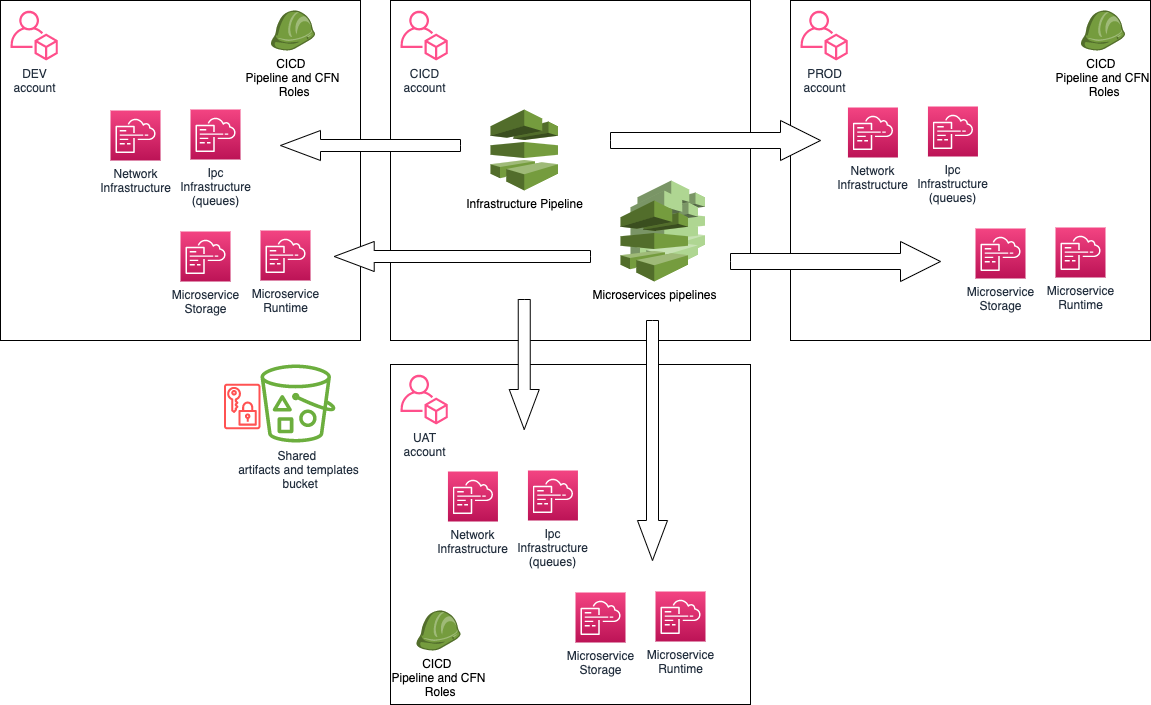

The diagram above was exported from draw.io. Its source (the exported page's mxGraphModel, read from the mxfile embedded in the PNG):
<mxGraphModel dx="1106" dy="820" grid="1" gridSize="10" guides="1" tooltips="1" connect="1" arrows="1" fold="1" page="1" pageScale="1" pageWidth="1169" pageHeight="827" math="0" shadow="0">
  <root>
    <mxCell id="0" />
    <mxCell id="1" parent="0" />
    <mxCell id="CIfUoyE4HbIGv1FirFE4-6" value="" style="outlineConnect=0;dashed=0;verticalLabelPosition=bottom;verticalAlign=top;align=center;html=1;shape=mxgraph.aws3.codepipeline;fillColor=#AFD692;gradientColor=none;" vertex="1" parent="1">
      <mxGeometry x="647" y="230" width="67.5" height="81" as="geometry" />
    </mxCell>
    <mxCell id="CIfUoyE4HbIGv1FirFE4-1" value="" style="rounded=0;whiteSpace=wrap;html=1;fillColor=none;" vertex="1" parent="1">
      <mxGeometry x="400" y="50" width="360" height="340" as="geometry" />
    </mxCell>
    <mxCell id="CIfUoyE4HbIGv1FirFE4-2" value="CICD&lt;br&gt;account" style="sketch=0;outlineConnect=0;fontColor=#232F3E;gradientColor=none;fillColor=#FF4F8B;strokeColor=none;dashed=0;verticalLabelPosition=bottom;verticalAlign=top;align=center;html=1;fontSize=12;fontStyle=0;aspect=fixed;pointerEvents=1;shape=mxgraph.aws4.organizations_account;" vertex="1" parent="1">
      <mxGeometry x="410" y="60" width="47.44" height="50" as="geometry" />
    </mxCell>
    <mxCell id="CIfUoyE4HbIGv1FirFE4-3" value="Infrastructure Pipeline" style="outlineConnect=0;dashed=0;verticalLabelPosition=bottom;verticalAlign=top;align=center;html=1;shape=mxgraph.aws3.codepipeline;fillColor=#759C3E;gradientColor=none;" vertex="1" parent="1">
      <mxGeometry x="500" y="159" width="67.5" height="81" as="geometry" />
    </mxCell>
    <mxCell id="CIfUoyE4HbIGv1FirFE4-5" value="" style="outlineConnect=0;dashed=0;verticalLabelPosition=bottom;verticalAlign=top;align=center;html=1;shape=mxgraph.aws3.codepipeline;fillColor=#AFD692;gradientColor=none;" vertex="1" parent="1">
      <mxGeometry x="640" y="240" width="67.5" height="81" as="geometry" />
    </mxCell>
    <mxCell id="CIfUoyE4HbIGv1FirFE4-4" value="Microservices pipelines" style="outlineConnect=0;dashed=0;verticalLabelPosition=bottom;verticalAlign=top;align=center;html=1;shape=mxgraph.aws3.codepipeline;fillColor=#759C3E;gradientColor=none;" vertex="1" parent="1">
      <mxGeometry x="630" y="250" width="67.5" height="81" as="geometry" />
    </mxCell>
    <mxCell id="CIfUoyE4HbIGv1FirFE4-7" value="" style="rounded=0;whiteSpace=wrap;html=1;fillColor=none;" vertex="1" parent="1">
      <mxGeometry x="10" y="50" width="360" height="340" as="geometry" />
    </mxCell>
    <mxCell id="CIfUoyE4HbIGv1FirFE4-8" value="DEV&lt;br&gt;account" style="sketch=0;outlineConnect=0;fontColor=#232F3E;gradientColor=none;fillColor=#FF4F8B;strokeColor=none;dashed=0;verticalLabelPosition=bottom;verticalAlign=top;align=center;html=1;fontSize=12;fontStyle=0;aspect=fixed;pointerEvents=1;shape=mxgraph.aws4.organizations_account;" vertex="1" parent="1">
      <mxGeometry x="20" y="60" width="47.44" height="50" as="geometry" />
    </mxCell>
    <mxCell id="CIfUoyE4HbIGv1FirFE4-9" value="" style="rounded=0;whiteSpace=wrap;html=1;fillColor=none;" vertex="1" parent="1">
      <mxGeometry x="400" y="414" width="360" height="340" as="geometry" />
    </mxCell>
    <mxCell id="CIfUoyE4HbIGv1FirFE4-10" value="UAT&lt;br&gt;account" style="sketch=0;outlineConnect=0;fontColor=#232F3E;gradientColor=none;fillColor=#FF4F8B;strokeColor=none;dashed=0;verticalLabelPosition=bottom;verticalAlign=top;align=center;html=1;fontSize=12;fontStyle=0;aspect=fixed;pointerEvents=1;shape=mxgraph.aws4.organizations_account;" vertex="1" parent="1">
      <mxGeometry x="410" y="424" width="47.44" height="50" as="geometry" />
    </mxCell>
    <mxCell id="CIfUoyE4HbIGv1FirFE4-11" value="Network&lt;br&gt;Infrastructure" style="sketch=0;points=[[0,0,0],[0.25,0,0],[0.5,0,0],[0.75,0,0],[1,0,0],[0,1,0],[0.25,1,0],[0.5,1,0],[0.75,1,0],[1,1,0],[0,0.25,0],[0,0.5,0],[0,0.75,0],[1,0.25,0],[1,0.5,0],[1,0.75,0]];points=[[0,0,0],[0.25,0,0],[0.5,0,0],[0.75,0,0],[1,0,0],[0,1,0],[0.25,1,0],[0.5,1,0],[0.75,1,0],[1,1,0],[0,0.25,0],[0,0.5,0],[0,0.75,0],[1,0.25,0],[1,0.5,0],[1,0.75,0]];outlineConnect=0;fontColor=#232F3E;gradientColor=#F34482;gradientDirection=north;fillColor=#BC1356;strokeColor=#ffffff;dashed=0;verticalLabelPosition=bottom;verticalAlign=top;align=center;html=1;fontSize=12;fontStyle=0;aspect=fixed;shape=mxgraph.aws4.resourceIcon;resIcon=mxgraph.aws4.cloudformation;" vertex="1" parent="1">
      <mxGeometry x="120" y="160" width="50" height="50" as="geometry" />
    </mxCell>
    <mxCell id="CIfUoyE4HbIGv1FirFE4-12" value="Ipc&lt;br&gt;Infrastructure&lt;br&gt;(queues)" style="sketch=0;points=[[0,0,0],[0.25,0,0],[0.5,0,0],[0.75,0,0],[1,0,0],[0,1,0],[0.25,1,0],[0.5,1,0],[0.75,1,0],[1,1,0],[0,0.25,0],[0,0.5,0],[0,0.75,0],[1,0.25,0],[1,0.5,0],[1,0.75,0]];points=[[0,0,0],[0.25,0,0],[0.5,0,0],[0.75,0,0],[1,0,0],[0,1,0],[0.25,1,0],[0.5,1,0],[0.75,1,0],[1,1,0],[0,0.25,0],[0,0.5,0],[0,0.75,0],[1,0.25,0],[1,0.5,0],[1,0.75,0]];outlineConnect=0;fontColor=#232F3E;gradientColor=#F34482;gradientDirection=north;fillColor=#BC1356;strokeColor=#ffffff;dashed=0;verticalLabelPosition=bottom;verticalAlign=top;align=center;html=1;fontSize=12;fontStyle=0;aspect=fixed;shape=mxgraph.aws4.resourceIcon;resIcon=mxgraph.aws4.cloudformation;" vertex="1" parent="1">
      <mxGeometry x="200" y="159" width="50" height="50" as="geometry" />
    </mxCell>
    <mxCell id="CIfUoyE4HbIGv1FirFE4-14" value="" style="html=1;shadow=0;dashed=0;align=center;verticalAlign=middle;shape=mxgraph.arrows2.arrow;dy=0.6;dx=40;flipH=1;notch=0;fillColor=default;" vertex="1" parent="1">
      <mxGeometry x="290" y="180" width="180" height="30" as="geometry" />
    </mxCell>
    <mxCell id="CIfUoyE4HbIGv1FirFE4-15" value="Microservice&lt;br&gt;Storage" style="sketch=0;points=[[0,0,0],[0.25,0,0],[0.5,0,0],[0.75,0,0],[1,0,0],[0,1,0],[0.25,1,0],[0.5,1,0],[0.75,1,0],[1,1,0],[0,0.25,0],[0,0.5,0],[0,0.75,0],[1,0.25,0],[1,0.5,0],[1,0.75,0]];points=[[0,0,0],[0.25,0,0],[0.5,0,0],[0.75,0,0],[1,0,0],[0,1,0],[0.25,1,0],[0.5,1,0],[0.75,1,0],[1,1,0],[0,0.25,0],[0,0.5,0],[0,0.75,0],[1,0.25,0],[1,0.5,0],[1,0.75,0]];outlineConnect=0;fontColor=#232F3E;gradientColor=#F34482;gradientDirection=north;fillColor=#BC1356;strokeColor=#ffffff;dashed=0;verticalLabelPosition=bottom;verticalAlign=top;align=center;html=1;fontSize=12;fontStyle=0;aspect=fixed;shape=mxgraph.aws4.resourceIcon;resIcon=mxgraph.aws4.cloudformation;" vertex="1" parent="1">
      <mxGeometry x="190" y="281" width="50" height="50" as="geometry" />
    </mxCell>
    <mxCell id="CIfUoyE4HbIGv1FirFE4-16" value="Microservice&lt;br&gt;Runtime" style="sketch=0;points=[[0,0,0],[0.25,0,0],[0.5,0,0],[0.75,0,0],[1,0,0],[0,1,0],[0.25,1,0],[0.5,1,0],[0.75,1,0],[1,1,0],[0,0.25,0],[0,0.5,0],[0,0.75,0],[1,0.25,0],[1,0.5,0],[1,0.75,0]];points=[[0,0,0],[0.25,0,0],[0.5,0,0],[0.75,0,0],[1,0,0],[0,1,0],[0.25,1,0],[0.5,1,0],[0.75,1,0],[1,1,0],[0,0.25,0],[0,0.5,0],[0,0.75,0],[1,0.25,0],[1,0.5,0],[1,0.75,0]];outlineConnect=0;fontColor=#232F3E;gradientColor=#F34482;gradientDirection=north;fillColor=#BC1356;strokeColor=#ffffff;dashed=0;verticalLabelPosition=bottom;verticalAlign=top;align=center;html=1;fontSize=12;fontStyle=0;aspect=fixed;shape=mxgraph.aws4.resourceIcon;resIcon=mxgraph.aws4.cloudformation;" vertex="1" parent="1">
      <mxGeometry x="270" y="280" width="50" height="50" as="geometry" />
    </mxCell>
    <mxCell id="CIfUoyE4HbIGv1FirFE4-17" value="" style="html=1;shadow=0;dashed=0;align=center;verticalAlign=middle;shape=mxgraph.arrows2.arrow;dy=0.6;dx=40;flipH=1;notch=0;fillColor=default;" vertex="1" parent="1">
      <mxGeometry x="343.72" y="291" width="256.28" height="30" as="geometry" />
    </mxCell>
    <mxCell id="CIfUoyE4HbIGv1FirFE4-18" value="Network&lt;br&gt;Infrastructure" style="sketch=0;points=[[0,0,0],[0.25,0,0],[0.5,0,0],[0.75,0,0],[1,0,0],[0,1,0],[0.25,1,0],[0.5,1,0],[0.75,1,0],[1,1,0],[0,0.25,0],[0,0.5,0],[0,0.75,0],[1,0.25,0],[1,0.5,0],[1,0.75,0]];points=[[0,0,0],[0.25,0,0],[0.5,0,0],[0.75,0,0],[1,0,0],[0,1,0],[0.25,1,0],[0.5,1,0],[0.75,1,0],[1,1,0],[0,0.25,0],[0,0.5,0],[0,0.75,0],[1,0.25,0],[1,0.5,0],[1,0.75,0]];outlineConnect=0;fontColor=#232F3E;gradientColor=#F34482;gradientDirection=north;fillColor=#BC1356;strokeColor=#ffffff;dashed=0;verticalLabelPosition=bottom;verticalAlign=top;align=center;html=1;fontSize=12;fontStyle=0;aspect=fixed;shape=mxgraph.aws4.resourceIcon;resIcon=mxgraph.aws4.cloudformation;" vertex="1" parent="1">
      <mxGeometry x="457.44" y="521" width="50" height="50" as="geometry" />
    </mxCell>
    <mxCell id="CIfUoyE4HbIGv1FirFE4-19" value="Ipc&lt;br&gt;Infrastructure&lt;br&gt;(queues)" style="sketch=0;points=[[0,0,0],[0.25,0,0],[0.5,0,0],[0.75,0,0],[1,0,0],[0,1,0],[0.25,1,0],[0.5,1,0],[0.75,1,0],[1,1,0],[0,0.25,0],[0,0.5,0],[0,0.75,0],[1,0.25,0],[1,0.5,0],[1,0.75,0]];points=[[0,0,0],[0.25,0,0],[0.5,0,0],[0.75,0,0],[1,0,0],[0,1,0],[0.25,1,0],[0.5,1,0],[0.75,1,0],[1,1,0],[0,0.25,0],[0,0.5,0],[0,0.75,0],[1,0.25,0],[1,0.5,0],[1,0.75,0]];outlineConnect=0;fontColor=#232F3E;gradientColor=#F34482;gradientDirection=north;fillColor=#BC1356;strokeColor=#ffffff;dashed=0;verticalLabelPosition=bottom;verticalAlign=top;align=center;html=1;fontSize=12;fontStyle=0;aspect=fixed;shape=mxgraph.aws4.resourceIcon;resIcon=mxgraph.aws4.cloudformation;" vertex="1" parent="1">
      <mxGeometry x="537.44" y="520" width="50" height="50" as="geometry" />
    </mxCell>
    <mxCell id="CIfUoyE4HbIGv1FirFE4-20" value="Microservice&lt;br&gt;Storage" style="sketch=0;points=[[0,0,0],[0.25,0,0],[0.5,0,0],[0.75,0,0],[1,0,0],[0,1,0],[0.25,1,0],[0.5,1,0],[0.75,1,0],[1,1,0],[0,0.25,0],[0,0.5,0],[0,0.75,0],[1,0.25,0],[1,0.5,0],[1,0.75,0]];points=[[0,0,0],[0.25,0,0],[0.5,0,0],[0.75,0,0],[1,0,0],[0,1,0],[0.25,1,0],[0.5,1,0],[0.75,1,0],[1,1,0],[0,0.25,0],[0,0.5,0],[0,0.75,0],[1,0.25,0],[1,0.5,0],[1,0.75,0]];outlineConnect=0;fontColor=#232F3E;gradientColor=#F34482;gradientDirection=north;fillColor=#BC1356;strokeColor=#ffffff;dashed=0;verticalLabelPosition=bottom;verticalAlign=top;align=center;html=1;fontSize=12;fontStyle=0;aspect=fixed;shape=mxgraph.aws4.resourceIcon;resIcon=mxgraph.aws4.cloudformation;" vertex="1" parent="1">
      <mxGeometry x="585" y="642" width="50" height="50" as="geometry" />
    </mxCell>
    <mxCell id="CIfUoyE4HbIGv1FirFE4-21" value="Microservice&lt;br&gt;Runtime" style="sketch=0;points=[[0,0,0],[0.25,0,0],[0.5,0,0],[0.75,0,0],[1,0,0],[0,1,0],[0.25,1,0],[0.5,1,0],[0.75,1,0],[1,1,0],[0,0.25,0],[0,0.5,0],[0,0.75,0],[1,0.25,0],[1,0.5,0],[1,0.75,0]];points=[[0,0,0],[0.25,0,0],[0.5,0,0],[0.75,0,0],[1,0,0],[0,1,0],[0.25,1,0],[0.5,1,0],[0.75,1,0],[1,1,0],[0,0.25,0],[0,0.5,0],[0,0.75,0],[1,0.25,0],[1,0.5,0],[1,0.75,0]];outlineConnect=0;fontColor=#232F3E;gradientColor=#F34482;gradientDirection=north;fillColor=#BC1356;strokeColor=#ffffff;dashed=0;verticalLabelPosition=bottom;verticalAlign=top;align=center;html=1;fontSize=12;fontStyle=0;aspect=fixed;shape=mxgraph.aws4.resourceIcon;resIcon=mxgraph.aws4.cloudformation;" vertex="1" parent="1">
      <mxGeometry x="665" y="641" width="50" height="50" as="geometry" />
    </mxCell>
    <mxCell id="CIfUoyE4HbIGv1FirFE4-22" value="" style="rounded=0;whiteSpace=wrap;html=1;fillColor=none;" vertex="1" parent="1">
      <mxGeometry x="800" y="50" width="360" height="340" as="geometry" />
    </mxCell>
    <mxCell id="CIfUoyE4HbIGv1FirFE4-23" value="PROD&lt;br&gt;account" style="sketch=0;outlineConnect=0;fontColor=#232F3E;gradientColor=none;fillColor=#FF4F8B;strokeColor=none;dashed=0;verticalLabelPosition=bottom;verticalAlign=top;align=center;html=1;fontSize=12;fontStyle=0;aspect=fixed;pointerEvents=1;shape=mxgraph.aws4.organizations_account;" vertex="1" parent="1">
      <mxGeometry x="810" y="60" width="47.44" height="50" as="geometry" />
    </mxCell>
    <mxCell id="CIfUoyE4HbIGv1FirFE4-24" value="Network&lt;br&gt;Infrastructure" style="sketch=0;points=[[0,0,0],[0.25,0,0],[0.5,0,0],[0.75,0,0],[1,0,0],[0,1,0],[0.25,1,0],[0.5,1,0],[0.75,1,0],[1,1,0],[0,0.25,0],[0,0.5,0],[0,0.75,0],[1,0.25,0],[1,0.5,0],[1,0.75,0]];points=[[0,0,0],[0.25,0,0],[0.5,0,0],[0.75,0,0],[1,0,0],[0,1,0],[0.25,1,0],[0.5,1,0],[0.75,1,0],[1,1,0],[0,0.25,0],[0,0.5,0],[0,0.75,0],[1,0.25,0],[1,0.5,0],[1,0.75,0]];outlineConnect=0;fontColor=#232F3E;gradientColor=#F34482;gradientDirection=north;fillColor=#BC1356;strokeColor=#ffffff;dashed=0;verticalLabelPosition=bottom;verticalAlign=top;align=center;html=1;fontSize=12;fontStyle=0;aspect=fixed;shape=mxgraph.aws4.resourceIcon;resIcon=mxgraph.aws4.cloudformation;" vertex="1" parent="1">
      <mxGeometry x="857.44" y="157" width="50" height="50" as="geometry" />
    </mxCell>
    <mxCell id="CIfUoyE4HbIGv1FirFE4-25" value="Ipc&lt;br&gt;Infrastructure&lt;br&gt;(queues)" style="sketch=0;points=[[0,0,0],[0.25,0,0],[0.5,0,0],[0.75,0,0],[1,0,0],[0,1,0],[0.25,1,0],[0.5,1,0],[0.75,1,0],[1,1,0],[0,0.25,0],[0,0.5,0],[0,0.75,0],[1,0.25,0],[1,0.5,0],[1,0.75,0]];points=[[0,0,0],[0.25,0,0],[0.5,0,0],[0.75,0,0],[1,0,0],[0,1,0],[0.25,1,0],[0.5,1,0],[0.75,1,0],[1,1,0],[0,0.25,0],[0,0.5,0],[0,0.75,0],[1,0.25,0],[1,0.5,0],[1,0.75,0]];outlineConnect=0;fontColor=#232F3E;gradientColor=#F34482;gradientDirection=north;fillColor=#BC1356;strokeColor=#ffffff;dashed=0;verticalLabelPosition=bottom;verticalAlign=top;align=center;html=1;fontSize=12;fontStyle=0;aspect=fixed;shape=mxgraph.aws4.resourceIcon;resIcon=mxgraph.aws4.cloudformation;" vertex="1" parent="1">
      <mxGeometry x="937.44" y="156" width="50" height="50" as="geometry" />
    </mxCell>
    <mxCell id="CIfUoyE4HbIGv1FirFE4-26" value="Microservice&lt;br&gt;Storage" style="sketch=0;points=[[0,0,0],[0.25,0,0],[0.5,0,0],[0.75,0,0],[1,0,0],[0,1,0],[0.25,1,0],[0.5,1,0],[0.75,1,0],[1,1,0],[0,0.25,0],[0,0.5,0],[0,0.75,0],[1,0.25,0],[1,0.5,0],[1,0.75,0]];points=[[0,0,0],[0.25,0,0],[0.5,0,0],[0.75,0,0],[1,0,0],[0,1,0],[0.25,1,0],[0.5,1,0],[0.75,1,0],[1,1,0],[0,0.25,0],[0,0.5,0],[0,0.75,0],[1,0.25,0],[1,0.5,0],[1,0.75,0]];outlineConnect=0;fontColor=#232F3E;gradientColor=#F34482;gradientDirection=north;fillColor=#BC1356;strokeColor=#ffffff;dashed=0;verticalLabelPosition=bottom;verticalAlign=top;align=center;html=1;fontSize=12;fontStyle=0;aspect=fixed;shape=mxgraph.aws4.resourceIcon;resIcon=mxgraph.aws4.cloudformation;" vertex="1" parent="1">
      <mxGeometry x="985" y="278" width="50" height="50" as="geometry" />
    </mxCell>
    <mxCell id="CIfUoyE4HbIGv1FirFE4-27" value="Microservice&lt;br&gt;Runtime" style="sketch=0;points=[[0,0,0],[0.25,0,0],[0.5,0,0],[0.75,0,0],[1,0,0],[0,1,0],[0.25,1,0],[0.5,1,0],[0.75,1,0],[1,1,0],[0,0.25,0],[0,0.5,0],[0,0.75,0],[1,0.25,0],[1,0.5,0],[1,0.75,0]];points=[[0,0,0],[0.25,0,0],[0.5,0,0],[0.75,0,0],[1,0,0],[0,1,0],[0.25,1,0],[0.5,1,0],[0.75,1,0],[1,1,0],[0,0.25,0],[0,0.5,0],[0,0.75,0],[1,0.25,0],[1,0.5,0],[1,0.75,0]];outlineConnect=0;fontColor=#232F3E;gradientColor=#F34482;gradientDirection=north;fillColor=#BC1356;strokeColor=#ffffff;dashed=0;verticalLabelPosition=bottom;verticalAlign=top;align=center;html=1;fontSize=12;fontStyle=0;aspect=fixed;shape=mxgraph.aws4.resourceIcon;resIcon=mxgraph.aws4.cloudformation;" vertex="1" parent="1">
      <mxGeometry x="1065" y="277" width="50" height="50" as="geometry" />
    </mxCell>
    <mxCell id="CIfUoyE4HbIGv1FirFE4-29" value="" style="html=1;shadow=0;dashed=0;align=center;verticalAlign=middle;shape=mxgraph.arrows2.arrow;dy=0.6;dx=40;notch=0;fillColor=default;" vertex="1" parent="1">
      <mxGeometry x="620" y="170" width="210" height="40" as="geometry" />
    </mxCell>
    <mxCell id="CIfUoyE4HbIGv1FirFE4-30" value="" style="html=1;shadow=0;dashed=0;align=center;verticalAlign=middle;shape=mxgraph.arrows2.arrow;dy=0.6;dx=40;notch=0;fillColor=default;" vertex="1" parent="1">
      <mxGeometry x="740" y="291" width="210" height="40" as="geometry" />
    </mxCell>
    <mxCell id="CIfUoyE4HbIGv1FirFE4-31" value="" style="html=1;shadow=0;dashed=0;align=center;verticalAlign=middle;shape=mxgraph.arrows2.arrow;dy=0.6;dx=40;direction=south;notch=0;fillColor=default;" vertex="1" parent="1">
      <mxGeometry x="518.75" y="349" width="30" height="130" as="geometry" />
    </mxCell>
    <mxCell id="CIfUoyE4HbIGv1FirFE4-32" value="" style="html=1;shadow=0;dashed=0;align=center;verticalAlign=middle;shape=mxgraph.arrows2.arrow;dy=0.6;dx=40;direction=south;notch=0;fillColor=default;" vertex="1" parent="1">
      <mxGeometry x="647" y="370" width="30" height="240" as="geometry" />
    </mxCell>
    <mxCell id="CIfUoyE4HbIGv1FirFE4-33" value="CICD &lt;br&gt;Pipeline and CFN&lt;br&gt;&amp;nbsp;Roles" style="outlineConnect=0;dashed=0;verticalLabelPosition=bottom;verticalAlign=top;align=center;html=1;shape=mxgraph.aws3.role;fillColor=#759C3E;gradientColor=none;" vertex="1" parent="1">
      <mxGeometry x="280" y="60" width="44.5" height="40" as="geometry" />
    </mxCell>
    <mxCell id="CIfUoyE4HbIGv1FirFE4-34" value="CICD &lt;br&gt;Pipeline and CFN&lt;br&gt;&amp;nbsp;Roles" style="outlineConnect=0;dashed=0;verticalLabelPosition=bottom;verticalAlign=top;align=center;html=1;shape=mxgraph.aws3.role;fillColor=#759C3E;gradientColor=none;" vertex="1" parent="1">
      <mxGeometry x="425.5" y="660" width="44.5" height="40" as="geometry" />
    </mxCell>
    <mxCell id="CIfUoyE4HbIGv1FirFE4-35" value="CICD &lt;br&gt;Pipeline and CFN&lt;br&gt;&amp;nbsp;Roles" style="outlineConnect=0;dashed=0;verticalLabelPosition=bottom;verticalAlign=top;align=center;html=1;shape=mxgraph.aws3.role;fillColor=#759C3E;gradientColor=none;" vertex="1" parent="1">
      <mxGeometry x="1090" y="60" width="44.5" height="40" as="geometry" />
    </mxCell>
    <mxCell id="CIfUoyE4HbIGv1FirFE4-36" value="Shared &lt;br&gt;artifacts and templates&lt;br&gt;&amp;nbsp;bucket" style="sketch=0;outlineConnect=0;fontColor=#232F3E;gradientColor=none;fillColor=#6CAE3E;strokeColor=none;dashed=0;verticalLabelPosition=bottom;verticalAlign=top;align=center;html=1;fontSize=12;fontStyle=0;aspect=fixed;pointerEvents=1;shape=mxgraph.aws4.bucket_with_objects;" vertex="1" parent="1">
      <mxGeometry x="270" y="414" width="75" height="78" as="geometry" />
    </mxCell>
    <mxCell id="CIfUoyE4HbIGv1FirFE4-37" value="" style="sketch=0;outlineConnect=0;fontColor=#232F3E;gradientColor=none;fillColor=#FF5252;strokeColor=none;dashed=0;verticalLabelPosition=bottom;verticalAlign=top;align=center;html=1;fontSize=12;fontStyle=0;aspect=fixed;pointerEvents=1;shape=mxgraph.aws4.data_encryption_key;" vertex="1" parent="1">
      <mxGeometry x="233.44" y="433" width="36.56" height="46" as="geometry" />
    </mxCell>
  </root>
</mxGraphModel>